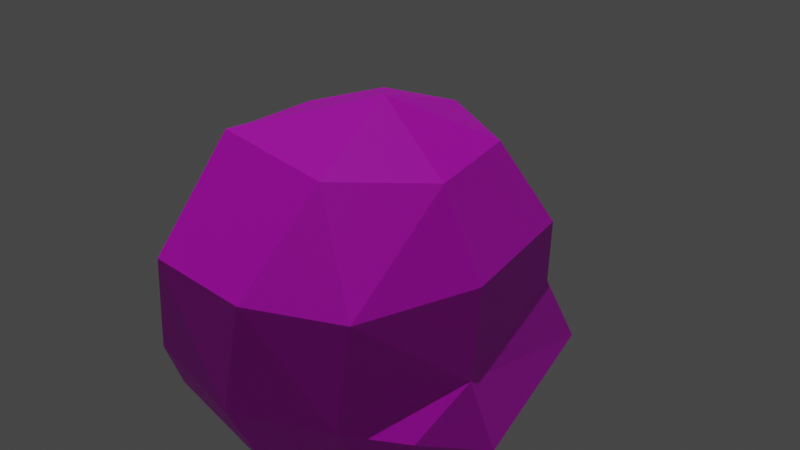 # Source: EnemySlime.blend  (saved by Blender 2.91.10; exported with 4.5.12 LTS)
import bpy
from mathutils import Matrix  # noqa: F401  (used for matrix-valued properties, if any)

bpy.ops.wm.read_factory_settings(use_empty=True)
scene = bpy.context.scene
scene.name = 'Scene'

# ---- collections
col_collection = bpy.data.collections.new('Collection'); scene.collection.children.link(col_collection)

# ---- images (referenced by path relative to the original .blend; pixels are not part of the script)
import os
ASSET_DIR = os.environ.get("B2B_ASSET_DIR", "")  # directory of the original .blend (textures are referenced by path, not embedded)
HERE = os.path.dirname(os.path.abspath(__file__))  # packed textures are extracted next to this script under _unpacked/

def load_image(name, relpath, width, height, colorspace="sRGB"):
    """Load a texture the original file referenced (path relative to the .blend, or extracted next to this script)."""
    p = next((c for c in (os.path.join(HERE, relpath), os.path.join(ASSET_DIR, relpath)) if relpath and os.path.exists(c)), "")
    if p:
        img = bpy.data.images.load(p, check_existing=True)
        img.name = name
    else:  # same state as the original file: an image datablock whose file is absent (Cycles renders it pink)
        img = bpy.data.images.new(name, width, height)
        img.source = "FILE"
        img.filepath = "//" + (relpath or name)
    img.colorspace_settings.name = colorspace
    return img
img_dungeons_texture_01_png = load_image('Dungeons_Texture_01.png', 'Dungeons_Texture_01.png', 1024, 1024, 'sRGB')

# ---- materials (node trees are filled in below, after node groups)
mat_material_001 = bpy.data.materials.new('Material.001')
mat_material_001.use_transparent_shadow = False

# ---- material node trees
mat_material_001.use_nodes = True; mat_material_001.node_tree.nodes.clear()
_N = mat_material_001.node_tree.nodes; _L = mat_material_001.node_tree.links
n0 = _N.new('ShaderNodeBsdfPrincipled'); n0.name = 'Principled BSDF'; n0.location = (10, 300)
n0.distribution = 'GGX'
n0.subsurface_method = 'BURLEY'
n0.inputs[3].default_value = 1.45
n0.inputs[4].default_value = 0.8455
n0.inputs[27].default_value = (0.0, 0.0, 0.0, 1.0)
n0.inputs[28].default_value = 1.0
n1 = _N.new('ShaderNodeOutputMaterial'); n1.name = 'Material Output'; n1.location = (300, 300)
n2 = _N.new('ShaderNodeTexImage'); n2.name = 'Image Texture'; n2.location = (-340, 220)
n2.image = img_dungeons_texture_01_png
_L.new(n0.outputs[0], n1.inputs[0])
_L.new(n2.outputs[0], n0.inputs[0])
n1.is_active_output = True

# ---- world
world_world = bpy.data.worlds.new('World'); scene.world = world_world
world_world.use_nodes = True; world_world.node_tree.nodes.clear()
_N = world_world.node_tree.nodes; _L = world_world.node_tree.links
n0 = _N.new('ShaderNodeOutputWorld'); n0.name = 'World Output'; n0.location = (300, 300)
n1 = _N.new('ShaderNodeBackground'); n1.name = 'Background'; n1.location = (10, 300)
n1.inputs[0].default_value = (0.05088, 0.05088, 0.05088, 1.0)
_L.new(n1.outputs[0], n0.inputs[0])
n0.is_active_output = True
world_world.color = (0.05088, 0.05088, 0.05088)
world_world.use_sun_shadow = False
world_world.sun_shadow_jitter_overblur = 0.0

# ---- lights
light_sun = bpy.data.lights.new('Sun', 'SUN')
light_sun.transmission_factor = 0.0
light_sun.energy = 1.0
light_sun.shadow_soft_size = 0.125

# ---- meshes
me_grid = bpy.data.meshes.new('Grid')
me_grid.from_pydata([(-0.9694, -0.6033, 0.008136), (-1.366, -0.03211, 0.01391), (-0.8868, 0.7052, 0.009279), (0.5132, 0.8513, 0.2315), (0.2047, -0.8094, 0.3834), (0.8024, -0.5238, 0.3553), (-0.9394, -0.6016, 0.4214), (-1.101, -0.02017, 0.5561), (0.9455, 0.1235, 0.3468), (0.7808, 0.6522, 0.3587), (-0.6643, 0.669, 0.4089), (0.1867, 0.8864, 0.3759), (0.3884, -0.8311, 0.8022), (-0.9364, -0.6197, 0.6892), (0.8784, -0.3679, 0.8681), (0.9422, 0.2592, 0.8788), (-0.6668, 0.6782, 0.7215), (0.1319, 0.8843, 0.7966), (0.7409, 0.7098, 0.8492), (0.1535, -0.5904, 1.186), (-0.428, 0.5052, 1.158), (0.1331, 0.6542, 1.192), (0.4625, -0.3818, 1.294), (-0.5687, -0.4164, 1.18), (-0.6757, -0.002373, 1.168), (0.5725, 0.3641, 1.282), (-0.01837, 0.1454, 1.414), (0.2182, -0.8599, 0.006959), (0.6395, -0.6364, 0.03345), (0.09891, 0.9708, 0.002868), (0.7893, 0.1791, 0.005108), (0.5777, 0.6914, 0.01399), (-0.09154, -0.4004, 1.233), (-0.3372, -0.794, 0.4006), (-0.4452, -0.8093, 0.007549), (-0.2761, -0.7865, 0.743), (-0.1999, -0.5803, 1.183)], [], [(0, 1, 2), (28, 27, 30), (2, 1, 10), (6, 13, 7), (2, 29, 30), (9, 11, 18), (8, 9, 15), (5, 14, 12), (16, 7, 20), (18, 21, 25), (17, 16, 21), (15, 18, 25), (21, 26, 25), (21, 20, 26), (23, 26, 24), (25, 26, 22), (22, 26, 32), (27, 34, 0, 30), (9, 31, 3), (11, 29, 2, 10), (6, 1, 0), (9, 8, 30, 31), (6, 0, 34, 33), (29, 11, 3), (5, 4, 27, 28), (1, 7, 10), (8, 5, 28, 30), (16, 17, 11, 10), (13, 6, 33, 35), (14, 5, 8, 15), (11, 17, 18), (23, 24, 7, 13), (9, 18, 15), (10, 7, 16), (5, 12, 4), (12, 22, 19), (14, 22, 12), (16, 20, 21), (23, 13, 35, 36), (7, 24, 20), (25, 22, 14, 15), (17, 21, 18), (20, 24, 26), (19, 22, 32, 36), (30, 29, 31), (29, 3, 31), (3, 11, 9), (32, 23, 36), (26, 23, 32), (35, 12, 19, 36), (33, 4, 12, 35), (34, 27, 4, 33), (30, 0, 2), (1, 6, 7)])
_uv = me_grid.uv_layers.new(name='UVMap')
_uv.uv.foreach_set('vector', [0.2507, 0.4922, 0.2507, 0.4922, 0.2507, 0.4922, 0.2507, 0.4922, 0.2507, 0.4922, 0.2507, 0.4922, 0.2507, 0.4922, 0.2507, 0.4922, 0.2507, 0.4922, 0.2507, 0.4922, 0.2507, 0.4922, 0.2507, 0.4922, 0.2507, 0.4922, 0.2507, 0.4922, 0.2507, 0.4922, 0.2507, 0.4922, 0.2507, 0.4922, 0.2507, 0.4922, 0.2507, 0.4922, 0.2507, 0.4922, 0.2507, 0.4922, 0.2507, 0.4922, 0.2507, 0.4922, 0.2507, 0.4922, 0.2507, 0.4922, 0.2507, 0.4922, 0.2507, 0.4922, 0.2507, 0.4922, 0.2507, 0.4922, 0.2507, 0.4922, 0.2507, 0.4922, 0.2507, 0.4922, 0.2507, 0.4922, 0.2507, 0.4922, 0.2507, 0.4922, 0.2507, 0.4922, 0.2507, 0.4922, 0.2507, 0.4922, 0.2507, 0.4922, 0.2507, 0.4922, 0.2507, 0.4922, 0.2507, 0.4922, 0.2507, 0.4922, 0.2507, 0.4922, 0.2507, 0.4922, 0.2507, 0.4922, 0.2507, 0.4922, 0.2507, 0.4922, 0.2507, 0.4922, 0.2507, 0.4922, 0.2507, 0.4922, 0.2507, 0.4922, 0.2507, 0.4922, 0.2507, 0.4922, 0.2507, 0.4922, 0.2507, 0.4922, 0.2507, 0.4922, 0.2507, 0.4922, 0.2507, 0.4922, 0.2507, 0.4922, 0.2507, 0.4922, 0.2507, 0.4922, 0.2507, 0.4922, 0.2507, 0.4922, 0.2507, 0.4922, 0.2507, 0.4922, 0.2507, 0.4922, 0.2507, 0.4922, 0.2507, 0.4922, 0.2507, 0.4922, 0.2507, 0.4922, 0.2507, 0.4922, 0.2507, 0.4922, 0.2507, 0.4922, 0.2507, 0.4922, 0.2507, 0.4922, 0.2507, 0.4922, 0.2507, 0.4922, 0.2507, 0.4922, 0.2507, 0.4922, 0.2507, 0.4922, 0.2507, 0.4922, 0.2507, 0.4922, 0.2507, 0.4922, 0.2507, 0.4922, 0.2507, 0.4922, 0.2507, 0.4922, 0.2507, 0.4922, 0.2507, 0.4922, 0.2507, 0.4922, 0.2507, 0.4922, 0.2507, 0.4922, 0.2507, 0.4922, 0.2507, 0.4922, 0.2507, 0.4922, 0.2507, 0.4922, 0.2507, 0.4922, 0.2507, 0.4922, 0.2507, 0.4922, 0.2507, 0.4922, 0.2507, 0.4922, 0.2507, 0.4922, 0.2507, 0.4922, 0.2507, 0.4922, 0.2507, 0.4922, 0.2507, 0.4922, 0.2507, 0.4922, 0.2507, 0.4922, 0.2507, 0.4922, 0.2507, 0.4922, 0.2507, 0.4922, 0.2507, 0.4922, 0.2507, 0.4922, 0.2507, 0.4922, 0.2507, 0.4922, 0.2507, 0.4922, 0.2507, 0.4922, 0.2507, 0.4922, 0.2507, 0.4922, 0.2507, 0.4922, 0.2507, 0.4922, 0.2507, 0.4922, 0.2507, 0.4922, 0.2507, 0.4922, 0.2507, 0.4922, 0.2507, 0.4922, 0.2507, 0.4922, 0.2507, 0.4922, 0.2507, 0.4922, 0.2507, 0.4922, 0.2507, 0.4922, 0.2507, 0.4922, 0.2507, 0.4922, 0.2507, 0.4922, 0.2507, 0.4922, 0.2507, 0.4922, 0.2507, 0.4922, 0.2507, 0.4922, 0.2507, 0.4922, 0.2507, 0.4922, 0.2507, 0.4922, 0.2507, 0.4922, 0.2507, 0.4922, 0.2507, 0.4922, 0.2507, 0.4922, 0.2507, 0.4922, 0.2507, 0.4922, 0.2507, 0.4922, 0.2507, 0.4922, 0.2507, 0.4922, 0.2507, 0.4922, 0.2507, 0.4922, 0.2507, 0.4922, 0.2507, 0.4922, 0.2507, 0.4922, 0.2507, 0.4922, 0.2507, 0.4922, 0.2507, 0.4922, 0.2507, 0.4922, 0.2507, 0.4922, 0.2507, 0.4922, 0.2507, 0.4922, 0.2507, 0.4922, 0.2507, 0.4922, 0.2507, 0.4922, 0.2507, 0.4922, 0.2507, 0.4922, 0.2507, 0.4922, 0.2507, 0.4922, 0.2507, 0.4922, 0.2507, 0.4922, 0.2507, 0.4922, 0.2507, 0.4922, 0.2507, 0.4922, 0.2507, 0.4922, 0.2507, 0.4922, 0.2507, 0.4922, 0.2507, 0.4922])
me_grid.materials.append(mat_material_001)
me_grid.use_remesh_fix_poles = True
me_grid.use_remesh_preserve_attributes = False
me_grid.use_mirror_vertex_groups = False
me_grid.update()
arm_armature = bpy.data.armatures.new('Armature')  # bones are not reproduced

# ---- objects
ob_grid = bpy.data.objects.new('Grid', me_grid)
ob_armature = bpy.data.objects.new('Armature', arm_armature)
ob_sun = bpy.data.objects.new('Sun', light_sun)

# ---- transforms, parenting, visibility, modifiers, constraints
ob_grid.parent = ob_armature
ob_grid.matrix_parent_inverse = Matrix(((0.9239, -0.0, 1.197, -0.4104), (-0.0, 1.512, -0.0, -3.087e-08), (-1.197, -0.0, 0.9239, 0.04609), (-0.0, -0.0, -0.0, 1.0)))
ob_grid.location = (0.0, 0.0, 0.0)
ob_grid.scale = (1.0, 0.8511, 1.0)
ob_grid.lineart.crease_threshold = 0.0
_vg = ob_grid.vertex_groups.new(name='Bone')
for _i, _w in zip([0, 1, 2, 3, 4, 5, 6, 7, 8, 9, 10, 11, 12, 13, 14, 15, 16, 17, 18, 19, 20, 21, 22, 23, 24, 25, 26, 27, 28, 29, 30, 31, 32, 33, 34, 35, 36], [0.0, 0.0, 0.0, 0.0, 0.0, 0.0, 0.0, 0.0, 0.0, 0.0, 0.0, 0.0, 0.0, 0.0, 0.0, 0.0, 0.0, 0.0, 0.0, 0.0, 0.0, 0.0, 0.0, 0.0, 0.0, 0.0, 0.0, 0.0, 0.0, 0.0, 0.0, 0.0, 0.0, 0.0, 0.0, 0.0, 0.0]): _vg.add([_i], _w, 'REPLACE')
_vg = ob_grid.vertex_groups.new(name='Bone.001')
for _i, _w in zip([0, 1, 2, 3, 4, 5, 6, 7, 8, 9, 10, 11, 12, 13, 14, 15, 16, 17, 18, 19, 20, 21, 22, 23, 24, 25, 26, 27, 28, 29, 30, 31, 32, 33, 34, 35, 36], [0.0, 0.0, 0.0, 0.6702, 0.2559, 0.07207, 0.06276, 0.1376, 0.06018, 0.2034, 0.1985, 0.5685, 0.5714, 0.2011, 0.4431, 0.558, 0.1613, 0.5422, 0.4784, 0.226, 0.2298, 0.3238, 0.2866, 0.4746, 0.3963, 0.2323, 0.1075, 0.0, 0.0, 0.0, 0.0, 0.0, 0.2205, 0.3153, 0.0, 0.5699, 0.2389]): _vg.add([_i], _w, 'REPLACE')
_vg = ob_grid.vertex_groups.new(name='Bone.002')
for _i, _w in zip([0, 1, 2, 3, 4, 5, 6, 7, 8, 9, 10, 11, 12, 13, 14, 15, 16, 17, 18, 19, 20, 21, 22, 23, 24, 25, 26, 27, 28, 29, 30, 31, 32, 33, 34, 35, 36], [0.0, 0.0, 0.0, 0.0, 0.0, 0.0, 0.0, 0.0, 0.0, 0.0, 0.0, 0.0, 0.2836, 0.201, 0.2103, 0.1807, 0.2125, 0.4578, 0.1329, 0.774, 0.7702, 0.6762, 0.7134, 0.5254, 0.6037, 0.7677, 0.8925, 0.0, 0.0, 0.0, 0.0, 0.0, 0.7795, 0.0, 0.0, 0.4301, 0.7611]): _vg.add([_i], _w, 'REPLACE')
_m = ob_grid.modifiers.new('Armature', 'ARMATURE')
_m.object = ob_armature
ob_armature.location = (-0.01313, 2.041e-08, 0.08744)
ob_armature.rotation_euler = (0.0, -0.9136, 4.712)
ob_armature.scale = (0.3306, 0.3306, 0.3306)
ob_armature.show_in_front = True
ob_armature.lineart.crease_threshold = 0.0
ob_sun.location = (1.0, 4.0, 4.0)
ob_sun.lineart.crease_threshold = 0.0

# ---- collection membership
col_collection.objects.link(ob_grid)
col_collection.objects.link(ob_armature)
col_collection.objects.link(ob_sun)

# ---- scene / render settings (as saved in the file)
scene.frame_start = 1; scene.frame_end = 120; scene.frame_set(21)
scene.render.engine = 'BLENDER_EEVEE_NEXT'
scene.cycles.use_denoising = False
scene.cycles.samples = 128
scene.cycles.sampling_pattern = 'TABULATED_SOBOL'
scene.cycles.use_adaptive_sampling = False
scene.cycles.use_light_tree = False
scene.view_settings.view_transform = 'Filmic'
bpy.context.view_layer.update()

# ---- added for rendering (the .blend has no active camera): camera
cam_auto = bpy.data.cameras.new('AutoCamera')
cam_auto.lens = 50.0
cam_auto.sensor_width = 36.0
cam_auto.clip_end = 1000.0
ob_auto_camera = bpy.data.objects.new('AutoCamera', cam_auto)
scene.collection.objects.link(ob_auto_camera)
ob_auto_camera.location = (1.45581, -1.53442, 1.49986)
ob_auto_camera.rotation_euler = (1.09748, -7.21219e-08, 0.694738)
scene.camera = ob_auto_camera
bpy.context.view_layer.update()
